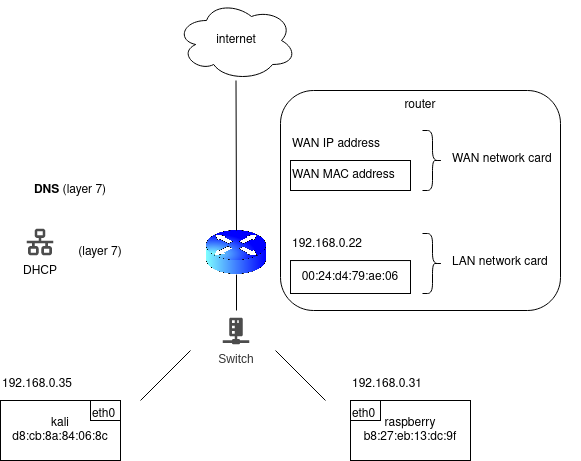

The diagram above was exported from draw.io. Its source (the exported page's mxGraphModel, read from the mxfile embedded in the PNG):
<mxGraphModel dx="1102" dy="1649" grid="1" gridSize="10" guides="1" tooltips="1" connect="1" arrows="1" fold="1" page="1" pageScale="1" pageWidth="850" pageHeight="1100" math="0" shadow="0">
  <root>
    <mxCell id="0" />
    <mxCell id="1" parent="0" />
    <mxCell id="mKhmSfz84bQqhKxzUnvE-27" value="" style="rounded=1;whiteSpace=wrap;html=1;strokeColor=default;" vertex="1" parent="1">
      <mxGeometry x="380" y="30" width="280" height="220" as="geometry" />
    </mxCell>
    <mxCell id="mKhmSfz84bQqhKxzUnvE-1" value="kali&lt;br&gt;d8:cb:8a:84:06:8c" style="rounded=0;whiteSpace=wrap;html=1;" vertex="1" parent="1">
      <mxGeometry x="100" y="340" width="120" height="60" as="geometry" />
    </mxCell>
    <mxCell id="mKhmSfz84bQqhKxzUnvE-2" value="&lt;div&gt;raspberry&lt;/div&gt;&lt;div&gt;b8:27:eb:13:dc:9f&lt;br&gt;&lt;/div&gt;" style="rounded=0;whiteSpace=wrap;html=1;" vertex="1" parent="1">
      <mxGeometry x="450" y="340" width="120" height="60" as="geometry" />
    </mxCell>
    <mxCell id="mKhmSfz84bQqhKxzUnvE-3" value="" style="endArrow=none;html=1;rounded=0;" edge="1" parent="1">
      <mxGeometry width="50" height="50" relative="1" as="geometry">
        <mxPoint x="240" y="340" as="sourcePoint" />
        <mxPoint x="290" y="290" as="targetPoint" />
      </mxGeometry>
    </mxCell>
    <mxCell id="mKhmSfz84bQqhKxzUnvE-4" value="" style="endArrow=none;html=1;rounded=0;" edge="1" parent="1">
      <mxGeometry width="50" height="50" relative="1" as="geometry">
        <mxPoint x="425" y="340" as="sourcePoint" />
        <mxPoint x="375" y="290" as="targetPoint" />
      </mxGeometry>
    </mxCell>
    <mxCell id="mKhmSfz84bQqhKxzUnvE-5" value="eth0" style="text;whiteSpace=wrap;html=1;strokeColor=default;" vertex="1" parent="1">
      <mxGeometry x="190" y="340" width="30" height="20" as="geometry" />
    </mxCell>
    <mxCell id="mKhmSfz84bQqhKxzUnvE-6" value="eth0" style="text;whiteSpace=wrap;html=1;strokeColor=default;" vertex="1" parent="1">
      <mxGeometry x="450" y="340" width="30" height="20" as="geometry" />
    </mxCell>
    <mxCell id="mKhmSfz84bQqhKxzUnvE-7" value="" style="shape=image;verticalLabelPosition=bottom;labelBackgroundColor=default;verticalAlign=top;aspect=fixed;imageAspect=0;image=data:image/png,(base64 omitted: 1740 chars);" vertex="1" parent="1">
      <mxGeometry x="100" y="154.52" width="81" height="78" as="geometry" />
    </mxCell>
    <mxCell id="mKhmSfz84bQqhKxzUnvE-8" value="" style="shape=image;verticalLabelPosition=bottom;labelBackgroundColor=default;verticalAlign=top;aspect=fixed;imageAspect=0;image=data:image/png,(base64 omitted: 1616 chars);" vertex="1" parent="1">
      <mxGeometry x="300" y="250" width="72" height="70" as="geometry" />
    </mxCell>
    <UserObject label="192.168.0.35" link="192.168.0.35" id="mKhmSfz84bQqhKxzUnvE-10">
      <mxCell style="text;whiteSpace=wrap;html=1;" vertex="1" parent="1">
        <mxGeometry x="100" y="310" width="100" height="30" as="geometry" />
      </mxCell>
    </UserObject>
    <UserObject label="192.168.0.31" link="192.168.0.31" id="mKhmSfz84bQqhKxzUnvE-11">
      <mxCell style="text;whiteSpace=wrap;html=1;" vertex="1" parent="1">
        <mxGeometry x="450" y="310" width="100" height="30" as="geometry" />
      </mxCell>
    </UserObject>
    <mxCell id="mKhmSfz84bQqhKxzUnvE-13" value="(layer 7)" style="text;html=1;strokeColor=none;fillColor=none;align=center;verticalAlign=middle;whiteSpace=wrap;rounded=0;" vertex="1" parent="1">
      <mxGeometry x="170" y="177.04000000000002" width="60" height="30" as="geometry" />
    </mxCell>
    <mxCell id="mKhmSfz84bQqhKxzUnvE-14" value="" style="shape=image;verticalLabelPosition=bottom;labelBackgroundColor=default;verticalAlign=top;aspect=fixed;imageAspect=0;image=https://cdn.pixabay.com/photo/2012/04/02/16/20/router-24866_960_720.png;" vertex="1" parent="1">
      <mxGeometry x="306" y="170" width="60" height="44.08" as="geometry" />
    </mxCell>
    <mxCell id="mKhmSfz84bQqhKxzUnvE-15" value="" style="endArrow=none;html=1;rounded=0;entryX=0.5;entryY=1;entryDx=0;entryDy=0;exitX=0.5;exitY=0;exitDx=0;exitDy=0;" edge="1" parent="1" source="mKhmSfz84bQqhKxzUnvE-8" target="mKhmSfz84bQqhKxzUnvE-14">
      <mxGeometry width="50" height="50" relative="1" as="geometry">
        <mxPoint x="400" y="300" as="sourcePoint" />
        <mxPoint x="450" y="250" as="targetPoint" />
      </mxGeometry>
    </mxCell>
    <mxCell id="mKhmSfz84bQqhKxzUnvE-16" value="00:24:d4:79:ae:06" style="rounded=0;whiteSpace=wrap;html=1;" vertex="1" parent="1">
      <mxGeometry x="390" y="200.04" width="120" height="32.96" as="geometry" />
    </mxCell>
    <UserObject label="192.168.0.22" link="192.168.0.22" id="mKhmSfz84bQqhKxzUnvE-17">
      <mxCell style="text;whiteSpace=wrap;html=1;" vertex="1" parent="1">
        <mxGeometry x="390" y="170.04" width="100" height="30" as="geometry" />
      </mxCell>
    </UserObject>
    <UserObject label="LAN network card" link="192.168.0.22" id="mKhmSfz84bQqhKxzUnvE-19">
      <mxCell style="text;whiteSpace=wrap;html=1;" vertex="1" parent="1">
        <mxGeometry x="550" y="187.99999999999997" width="130" height="30" as="geometry" />
      </mxCell>
    </UserObject>
    <mxCell id="mKhmSfz84bQqhKxzUnvE-20" value="internet" style="ellipse;shape=cloud;whiteSpace=wrap;html=1;" vertex="1" parent="1">
      <mxGeometry x="276" y="-60" width="120" height="80" as="geometry" />
    </mxCell>
    <UserObject label="WAN network card" link="192.168.0.22" id="mKhmSfz84bQqhKxzUnvE-21">
      <mxCell style="text;whiteSpace=wrap;html=1;" vertex="1" parent="1">
        <mxGeometry x="550" y="84.99999999999999" width="130" height="30" as="geometry" />
      </mxCell>
    </UserObject>
    <mxCell id="mKhmSfz84bQqhKxzUnvE-22" value="WAN IP address" style="text;html=1;strokeColor=none;fillColor=none;align=left;verticalAlign=middle;whiteSpace=wrap;rounded=0;" vertex="1" parent="1">
      <mxGeometry x="390" y="69" width="120" height="30" as="geometry" />
    </mxCell>
    <mxCell id="mKhmSfz84bQqhKxzUnvE-23" value="WAN MAC address" style="text;html=1;strokeColor=default;fillColor=none;align=left;verticalAlign=middle;whiteSpace=wrap;rounded=0;" vertex="1" parent="1">
      <mxGeometry x="390" y="100" width="120" height="30" as="geometry" />
    </mxCell>
    <mxCell id="mKhmSfz84bQqhKxzUnvE-24" value="" style="shape=curlyBracket;whiteSpace=wrap;html=1;rounded=1;flipH=1;" vertex="1" parent="1">
      <mxGeometry x="522" y="70" width="20" height="60" as="geometry" />
    </mxCell>
    <mxCell id="mKhmSfz84bQqhKxzUnvE-25" value="" style="shape=curlyBracket;whiteSpace=wrap;html=1;rounded=1;flipH=1;" vertex="1" parent="1">
      <mxGeometry x="522" y="173" width="20" height="60" as="geometry" />
    </mxCell>
    <mxCell id="mKhmSfz84bQqhKxzUnvE-28" value="" style="endArrow=none;html=1;rounded=0;entryX=0.5;entryY=1;entryDx=0;entryDy=0;exitX=0.5;exitY=0;exitDx=0;exitDy=0;" edge="1" parent="1" source="mKhmSfz84bQqhKxzUnvE-14">
      <mxGeometry width="50" height="50" relative="1" as="geometry">
        <mxPoint x="335.5" y="55.91999999999999" as="sourcePoint" />
        <mxPoint x="335.5" y="19.999999999999915" as="targetPoint" />
      </mxGeometry>
    </mxCell>
    <mxCell id="mKhmSfz84bQqhKxzUnvE-29" value="router" style="text;html=1;strokeColor=none;fillColor=none;align=center;verticalAlign=middle;whiteSpace=wrap;rounded=0;" vertex="1" parent="1">
      <mxGeometry x="490" y="30" width="60" height="30" as="geometry" />
    </mxCell>
    <mxCell id="mKhmSfz84bQqhKxzUnvE-30" value="&lt;b&gt;DNS&lt;/b&gt; (layer 7)" style="text;html=1;strokeColor=none;fillColor=none;align=center;verticalAlign=middle;whiteSpace=wrap;rounded=0;" vertex="1" parent="1">
      <mxGeometry x="110" y="115" width="120" height="30" as="geometry" />
    </mxCell>
  </root>
</mxGraphModel>